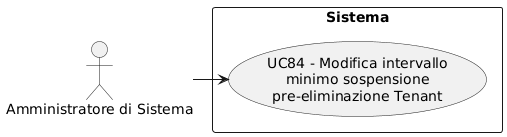

The diagram above was rendered by PlantUML. Its source (embedded in the PNG):
@startuml
skinparam wrapWidth 200
skinparam MaxMessageSize 150
top to bottom direction
skinparam packageStyle rectangle

actor "Amministratore di Sistema" as CA_sys_adm

rectangle "Sistema" {
    usecase "UC84 - Modifica intervallo minimo sospensione pre-eliminazione Tenant" as modifica_intervallo_sospensione_tenant
}

CA_sys_adm -right-> modifica_intervallo_sospensione_tenant
@enduml